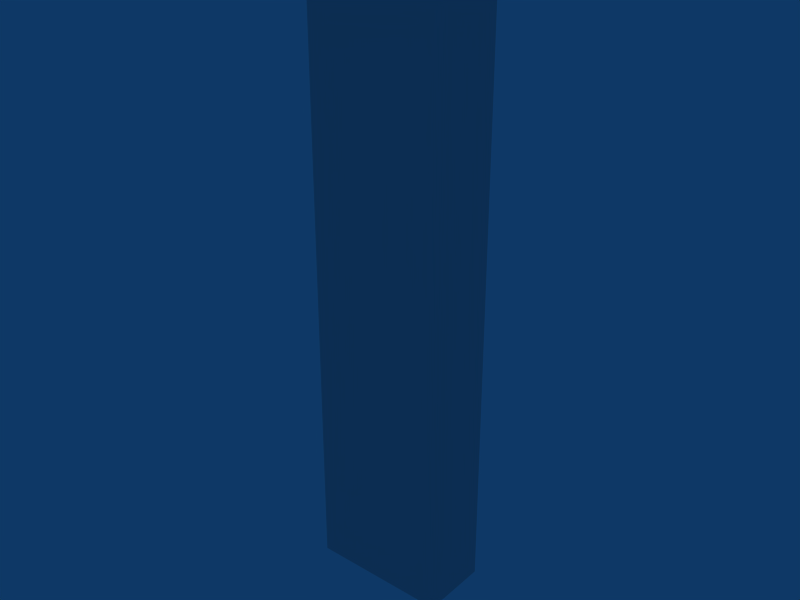 # Source: lead_pipe_001.blend  (saved by Blender 5.0.119; exported with 4.5.12 LTS)
import bpy
from mathutils import Matrix  # noqa: F401  (used for matrix-valued properties, if any)

bpy.ops.wm.read_factory_settings(use_empty=True)
scene = bpy.context.scene
scene.name = 'Scene'

# ---- collections
col_collection_1 = bpy.data.collections.new('Collection 1'); scene.collection.children.link(col_collection_1)

# ---- materials (node trees are filled in below, after node groups)
mat_lead_pipe_001_tex = bpy.data.materials.new('lead_pipe_001_tex')
mat_lead_pipe_001_tex.alpha_threshold = 0.0
mat_lead_pipe_001_tex.use_backface_culling_lightprobe_volume = False
mat_lead_pipe_001_tex.preview_render_type = 'FLAT'
mat_lead_pipe_001_tex.roughness = 0.5
mat_lead_pipe_001_tex.line_color = (0.0, 0.0, 0.0, 1.0)

# ---- material node trees
mat_lead_pipe_001_tex.use_nodes = True; mat_lead_pipe_001_tex.node_tree.nodes.clear()
_N = mat_lead_pipe_001_tex.node_tree.nodes; _L = mat_lead_pipe_001_tex.node_tree.links
n0 = _N.new('NodeFrame'); n0.name = 'Frame'; n0.location = (0, 0)
n0.label = 'Versioning: Use Nodes was removed'
n0.width = 150
n1 = _N.new('ShaderNodeOutputMaterial'); n1.name = 'Material Output'; n1.location = (480, 0)
n1.target = 'EEVEE'
n2 = _N.new('ShaderNodeBsdfPrincipled'); n2.name = 'Principled BSDF'; n2.location = (0, 0)
n3 = _N.new('ShaderNodeOutputMaterial'); n3.name = 'Material Output.001'; n3.location = (450, 0)
n3.target = 'CYCLES'
n4 = _N.new('ShaderNodeBsdfDiffuse'); n4.name = 'Diffuse BSDF'; n4.location = (0, 0)
n1.parent = n0
n2.parent = n0
n3.parent = n0
n4.parent = n0
_L.new(n2.outputs[0], n1.inputs[0])
_L.new(n4.outputs[0], n3.inputs[0])
n1.is_active_output = True

# ---- world
world_world = bpy.data.worlds.new('World'); scene.world = world_world
world_world.use_nodes = True; world_world.node_tree.nodes.clear()
_N = world_world.node_tree.nodes; _L = world_world.node_tree.links
n0 = _N.new('ShaderNodeOutputWorld'); n0.name = 'World Output'; n0.location = (280, 0)
n1 = _N.new('ShaderNodeBackground'); n1.name = 'Background'; n1.location = (0, 0)
n1.inputs[0].default_value = (0.05656, 0.2208, 0.4, 1.0)
n2 = _N.new('NodeFrame'); n2.name = 'Frame'; n2.location = (0, 0)
n2.label = 'Versioning: Use Nodes was removed'
n2.width = 150
n0.parent = n2
n1.parent = n2
_L.new(n1.outputs[0], n0.inputs[0])
n0.is_active_output = True
world_world.color = (0.05656, 0.2208, 0.4)
world_world.use_sun_shadow = False
world_world.sun_shadow_jitter_overblur = 0.0
world_world.cycles.sampling_method = 'MANUAL'
world_world.cycles.sample_map_resolution = 256

# ---- meshes
me_lead_pipe_001 = bpy.data.meshes.new('lead_pipe_001')
me_lead_pipe_001.from_pydata([(0.03534, 0.6542, 0.03608), (0.05029, 0.6542, -1.351e-07), (0.03534, 0.6542, -0.03608), (-0.0007339, 0.6542, -0.05102), (-0.03681, 0.6542, -0.03608), (-0.05175, 0.6542, -1.323e-07), (-0.03681, 0.6542, 0.03608), (-0.0007339, 0.6542, 0.05102), (0.03534, 0.6034, 0.03608), (0.05029, 0.6034, -1.06e-07), (0.03534, 0.6034, -0.03608), (-0.0007339, 0.6034, -0.05102), (-0.03681, 0.6034, -0.03608), (-0.05175, 0.6034, -1.036e-07), (-0.03681, 0.6034, 0.03608), (-0.0007338, 0.6034, 0.05102), (0.02993, 0.6542, 0.03066), (-0.0007339, 0.6542, 0.04337), (-0.0314, 0.6542, 0.03066), (-0.0441, 0.6542, -1.327e-07), (-0.0314, 0.6542, -0.03066), (-0.0007339, 0.6542, -0.04337), (0.02993, 0.6542, -0.03066), (0.04263, 0.6542, -1.351e-07), (0.07705, 0.7012, 0.03066), (0.07705, 0.7012, -0.03066), (0.07705, 0.7753, -1.298e-07), (0.07705, 0.7626, 0.03066), (0.07705, 0.7319, 0.04337), (0.07705, 0.7626, -0.03066), (0.07705, 0.7319, -0.04337), (0.07705, 0.6885, -1.358e-07), (0.07705, 0.6966, 0.03526), (0.07705, 0.682, -1.361e-07), (0.07705, 0.6966, -0.03526), (0.07705, 0.7319, -0.04987), (0.07705, 0.7672, -0.03526), (0.07705, 0.7818, -1.292e-07), (0.07705, 0.7672, 0.03526), (0.07705, 0.7319, 0.04987), (0.128, 0.6966, 0.03526), (0.128, 0.7319, 0.04987), (0.128, 0.7672, 0.03526), (0.128, 0.7818, -1.292e-07), (0.128, 0.7672, -0.03526), (0.128, 0.7319, -0.04987), (0.128, 0.6966, -0.03526), (0.128, 0.682, -1.361e-07), (0.05378, 0.6792, -1.354e-07), (0.0452, 0.6877, 0.03078), (0.0452, 0.6877, -0.03078), (0.02449, 0.7084, -0.04353), (0.003776, 0.7292, -0.03078), (-0.004803, 0.7377, -1.301e-07), (0.003776, 0.7292, 0.03078), (0.02449, 0.7084, 0.04353), (0.06596, 0.6861, -1.353e-07), (0.06119, 0.698, 0.03107), (0.06119, 0.698, -0.03107), (0.04965, 0.7266, -0.04394), (0.03811, 0.7552, -0.03107), (0.03333, 0.7671, -1.289e-07), (0.03811, 0.7552, 0.03107), (0.04965, 0.7266, 0.04393), (0.04473, 0.6664, -1.356e-07), (0.03305, 0.6712, 0.03086), (0.03305, 0.6712, -0.03086), (0.004864, 0.6825, -0.04364), (-0.02333, 0.6939, -0.03086), (-0.035, 0.6986, -1.316e-07), (-0.02333, 0.6939, 0.03086), (0.004864, 0.6825, 0.04364), (0.02993, 0.6034, 0.03066), (-0.0007338, 0.6034, 0.04337), (-0.0314, 0.6034, 0.03066), (-0.0441, 0.6034, -1.063e-07), (-0.0314, 0.6034, -0.03066), (-0.0007339, 0.6034, -0.04337), (0.02993, 0.6034, -0.03066), (0.04263, 0.6034, -1.083e-07), (0.02993, -0.1178, 0.03066), (0.04263, -0.1178, -1.623e-07), (0.02993, -0.1178, -0.03066), (-0.0007339, -0.1178, -0.04337), (-0.0314, -0.1178, -0.03066), (-0.0441, -0.1178, -1.602e-07), (-0.0314, -0.1178, 0.03066), (-0.0007338, -0.1178, 0.04337), (0.02533, -0.1178, 0.02606), (-0.0007339, -0.1178, 0.03686), (-0.0268, -0.1178, 0.02606), (-0.0376, -0.1178, -1.626e-07), (-0.0268, -0.1178, -0.02607), (-0.0007339, -0.1178, -0.03686), (0.02533, -0.1178, -0.02607), (0.03613, -0.1178, -1.643e-07), (0.02533, -0.08612, 0.02606), (0.03613, -0.08612, -1.643e-07), (0.02533, -0.08612, -0.02607), (-0.0007339, -0.08612, -0.03686), (-0.0268, -0.08612, -0.02607), (-0.0376, -0.08612, -1.626e-07), (-0.0268, -0.08612, 0.02606), (-0.0007339, -0.08612, 0.03686), (-0.0007339, -0.08612, -1.87e-07), (0.128, 0.7019, 0.02997), (0.128, 0.6895, -1.358e-07), (0.128, 0.7019, -0.02997), (0.128, 0.7319, -0.04239), (0.128, 0.7619, -0.02997), (0.128, 0.7743, -1.299e-07), (0.128, 0.7619, 0.02997), (0.128, 0.7319, 0.04239), (0.0875, 0.7019, 0.02997), (0.0875, 0.7319, 0.04239), (0.0875, 0.7619, 0.02997), (0.0875, 0.7743, -1.299e-07), (0.0875, 0.7619, -0.02997), (0.0875, 0.7319, -0.04239), (0.0875, 0.7019, -0.02997), (0.0875, 0.6895, -1.358e-07), (0.0875, 0.7319, -1.322e-07)], [], [(0, 8, 9, 1), (1, 9, 10, 2), (2, 10, 11, 3), (3, 11, 12, 4), (4, 12, 13, 5), (5, 13, 14, 6), (6, 14, 15, 7), (8, 0, 7, 15), (7, 0, 16, 17), (6, 7, 17, 18), (5, 6, 18, 19), (4, 5, 19, 20), (3, 4, 20, 21), (2, 3, 21, 22), (1, 2, 22, 23), (0, 1, 23, 16), (24, 31, 33, 32), (31, 25, 34, 33), (25, 30, 35, 34), (30, 29, 36, 35), (29, 26, 37, 36), (26, 27, 38, 37), (27, 28, 39, 38), (28, 24, 32, 39), (39, 32, 40, 41), (38, 39, 41, 42), (37, 38, 42, 43), (36, 37, 43, 44), (35, 36, 44, 45), (34, 35, 45, 46), (33, 34, 46, 47), (32, 33, 47, 40), (48, 56, 57, 49), (56, 31, 24, 57), (50, 58, 56, 48), (58, 25, 31, 56), (51, 59, 58, 50), (59, 30, 25, 58), (52, 60, 59, 51), (60, 29, 30, 59), (53, 61, 60, 52), (61, 26, 29, 60), (54, 62, 61, 53), (62, 27, 26, 61), (55, 63, 62, 54), (63, 28, 27, 62), (49, 57, 63, 55), (57, 24, 28, 63), (23, 64, 65, 16), (64, 48, 49, 65), (22, 66, 64, 23), (66, 50, 48, 64), (21, 67, 66, 22), (67, 51, 50, 66), (20, 68, 67, 21), (68, 52, 51, 67), (19, 69, 68, 20), (69, 53, 52, 68), (18, 70, 69, 19), (70, 54, 53, 69), (17, 71, 70, 18), (71, 55, 54, 70), (16, 65, 71, 17), (65, 49, 55, 71), (8, 15, 73, 72), (15, 14, 74, 73), (14, 13, 75, 74), (13, 12, 76, 75), (12, 11, 77, 76), (11, 10, 78, 77), (10, 9, 79, 78), (9, 8, 72, 79), (79, 72, 80, 81), (78, 79, 81, 82), (77, 78, 82, 83), (76, 77, 83, 84), (75, 76, 84, 85), (74, 75, 85, 86), (73, 74, 86, 87), (72, 73, 87, 80), (80, 87, 89, 88), (87, 86, 90, 89), (86, 85, 91, 90), (85, 84, 92, 91), (84, 83, 93, 92), (83, 82, 94, 93), (82, 81, 95, 94), (81, 80, 88, 95), (95, 88, 96, 97), (94, 95, 97, 98), (93, 94, 98, 99), (92, 93, 99, 100), (91, 92, 100, 101), (90, 91, 101, 102), (89, 90, 102, 103), (88, 89, 103, 96), (104, 97, 96), (104, 98, 97), (104, 99, 98), (104, 100, 99), (104, 101, 100), (104, 102, 101), (104, 103, 102), (104, 96, 103), (40, 47, 106, 105), (47, 46, 107, 106), (46, 45, 108, 107), (45, 44, 109, 108), (44, 43, 110, 109), (43, 42, 111, 110), (42, 41, 112, 111), (41, 40, 105, 112), (112, 105, 113, 114), (111, 112, 114, 115), (110, 111, 115, 116), (109, 110, 116, 117), (108, 109, 117, 118), (107, 108, 118, 119), (106, 107, 119, 120), (105, 106, 120, 113), (121, 114, 113), (121, 115, 114), (121, 116, 115), (121, 117, 116), (121, 118, 117), (121, 119, 118), (121, 120, 119), (121, 113, 120)])
_uv = me_lead_pipe_001.uv_layers.new(name='UVMap')
_uv.uv.foreach_set('vector', [0.4019, 0.1936, 0.4024, 0.1265, 0.454, 0.1267, 0.4534, 0.1942, 0.03776, 0.1926, 0.03834, 0.1251, 0.08988, 0.1258, 0.0893, 0.1929, 0.0893, 0.1929, 0.08988, 0.1258, 0.1413, 0.1259, 0.1407, 0.1936, 0.1407, 0.1936, 0.1413, 0.1259, 0.1933, 0.1258, 0.1932, 0.1939, 0.1932, 0.1939, 0.1933, 0.1258, 0.2458, 0.1255, 0.2459, 0.1939, 0.2459, 0.1939, 0.2458, 0.1255, 0.2985, 0.1254, 0.2984, 0.1936, 0.2984, 0.1936, 0.2985, 0.1254, 0.3511, 0.1258, 0.3505, 0.1934, 0.4024, 0.1265, 0.4019, 0.1936, 0.3505, 0.1934, 0.3511, 0.1258, 0.3505, 0.1934, 0.4019, 0.1936, 0.4019, 0.2033, 0.3508, 0.2035, 0.2984, 0.1936, 0.3505, 0.1934, 0.3508, 0.2035, 0.2988, 0.2038, 0.2459, 0.1939, 0.2984, 0.1936, 0.2988, 0.2038, 0.2463, 0.2041, 0.1932, 0.1939, 0.2459, 0.1939, 0.2463, 0.2041, 0.1935, 0.2041, 0.1407, 0.1936, 0.1932, 0.1939, 0.1935, 0.2041, 0.1409, 0.2037, 0.0893, 0.1929, 0.1407, 0.1936, 0.1409, 0.2037, 0.08974, 0.2026, 0.03776, 0.1926, 0.0893, 0.1929, 0.08974, 0.2026, 0.04195, 0.2027, 0.4019, 0.1936, 0.4534, 0.1942, 0.449, 0.2042, 0.4019, 0.2033, 0.9218, 0.7617, 0.9691, 0.7625, 0.9725, 0.7711, 0.9219, 0.7699, 0.567, 0.7625, 0.6138, 0.7617, 0.6141, 0.7699, 0.5636, 0.7711, 0.6138, 0.7617, 0.6641, 0.76, 0.6645, 0.7686, 0.6141, 0.7699, 0.6641, 0.76, 0.7158, 0.7588, 0.7161, 0.7674, 0.6645, 0.7686, 0.7158, 0.7588, 0.7678, 0.7584, 0.768, 0.7671, 0.7161, 0.7674, 0.7678, 0.7584, 0.8198, 0.7588, 0.8199, 0.7674, 0.768, 0.7671, 0.8198, 0.7588, 0.8714, 0.76, 0.8715, 0.7686, 0.8199, 0.7674, 0.8714, 0.76, 0.9218, 0.7617, 0.9219, 0.7699, 0.8715, 0.7686, 0.8715, 0.7686, 0.9219, 0.7699, 0.9203, 0.8373, 0.87, 0.8363, 0.8199, 0.7674, 0.8715, 0.7686, 0.87, 0.8363, 0.8192, 0.8358, 0.768, 0.7671, 0.8199, 0.7674, 0.8192, 0.8358, 0.768, 0.8356, 0.7161, 0.7674, 0.768, 0.7671, 0.768, 0.8356, 0.7169, 0.8358, 0.6645, 0.7686, 0.7161, 0.7674, 0.7169, 0.8358, 0.666, 0.8363, 0.6141, 0.7699, 0.6645, 0.7686, 0.666, 0.8363, 0.6158, 0.8373, 0.5636, 0.7711, 0.6141, 0.7699, 0.6158, 0.8373, 0.5653, 0.8387, 0.9219, 0.7699, 0.9725, 0.7711, 0.9708, 0.8387, 0.9203, 0.8373, 0.2492, 0.3112, 0.2624, 0.3254, 0.2286, 0.3604, 0.2094, 0.3389, 0.2624, 0.3254, 0.2746, 0.3351, 0.2485, 0.3737, 0.2286, 0.3604, 0.2097, 0.339, 0.2291, 0.3603, 0.2625, 0.3251, 0.2492, 0.3107, 0.2291, 0.3603, 0.2488, 0.3733, 0.2748, 0.335, 0.2625, 0.3251, 0.1719, 0.365, 0.1999, 0.397, 0.2291, 0.3603, 0.2097, 0.339, 0.1999, 0.397, 0.2327, 0.4165, 0.2488, 0.3733, 0.2291, 0.3603, 0.1374, 0.389, 0.1727, 0.4306, 0.1999, 0.397, 0.1719, 0.365, 0.1727, 0.4306, 0.2158, 0.459, 0.2327, 0.4165, 0.1999, 0.397, 0.1021, 0.4142, 0.1437, 0.4633, 0.1727, 0.4306, 0.1374, 0.389, 0.1437, 0.4633, 0.1929, 0.4975, 0.2158, 0.459, 0.1727, 0.4306, 0.1374, 0.3894, 0.1724, 0.4311, 0.1433, 0.4636, 0.1018, 0.4143, 0.1724, 0.4311, 0.2154, 0.4595, 0.1924, 0.4979, 0.1433, 0.4636, 0.1718, 0.3651, 0.1994, 0.3974, 0.1724, 0.4311, 0.1374, 0.3894, 0.1994, 0.3974, 0.2322, 0.4174, 0.2154, 0.4595, 0.1724, 0.4311, 0.2094, 0.3389, 0.2286, 0.3604, 0.1994, 0.3974, 0.1718, 0.3651, 0.2286, 0.3604, 0.2485, 0.3737, 0.2322, 0.4174, 0.1994, 0.3974, 0.2328, 0.2763, 0.2382, 0.2925, 0.1941, 0.3119, 0.1885, 0.2878, 0.2382, 0.2925, 0.2492, 0.3112, 0.2094, 0.3389, 0.1941, 0.3119, 0.1882, 0.2875, 0.194, 0.312, 0.2383, 0.292, 0.233, 0.2759, 0.194, 0.312, 0.2097, 0.339, 0.2492, 0.3107, 0.2383, 0.292, 0.1414, 0.2872, 0.1493, 0.3264, 0.194, 0.312, 0.1882, 0.2875, 0.1493, 0.3264, 0.1719, 0.365, 0.2097, 0.339, 0.194, 0.312, 0.09537, 0.2883, 0.1084, 0.3402, 0.1493, 0.3264, 0.1414, 0.2872, 0.1084, 0.3402, 0.1374, 0.389, 0.1719, 0.365, 0.1493, 0.3264, 0.05057, 0.2974, 0.06798, 0.357, 0.1084, 0.3402, 0.09537, 0.2883, 0.06798, 0.357, 0.1021, 0.4142, 0.1374, 0.389, 0.1084, 0.3402, 0.09579, 0.2881, 0.1086, 0.3402, 0.06789, 0.3568, 0.05071, 0.297, 0.1086, 0.3402, 0.1374, 0.3894, 0.1018, 0.4143, 0.06789, 0.3568, 0.1423, 0.2871, 0.1497, 0.3263, 0.1086, 0.3402, 0.09579, 0.2881, 0.1497, 0.3263, 0.1718, 0.3651, 0.1374, 0.3894, 0.1086, 0.3402, 0.1885, 0.2878, 0.1941, 0.3119, 0.1497, 0.3263, 0.1423, 0.2871, 0.1941, 0.3119, 0.2094, 0.3389, 0.1718, 0.3651, 0.1497, 0.3263, 0.4024, 0.1265, 0.3511, 0.1258, 0.3508, 0.1157, 0.402, 0.1168, 0.3511, 0.1258, 0.2985, 0.1254, 0.2982, 0.1152, 0.3508, 0.1157, 0.2985, 0.1254, 0.2458, 0.1255, 0.2455, 0.1153, 0.2982, 0.1152, 0.2458, 0.1255, 0.1933, 0.1258, 0.193, 0.1156, 0.2455, 0.1153, 0.1933, 0.1258, 0.1413, 0.1259, 0.1409, 0.1159, 0.193, 0.1156, 0.1413, 0.1259, 0.08988, 0.1258, 0.08985, 0.1161, 0.1409, 0.1159, 0.08988, 0.1258, 0.03834, 0.1251, 0.0427, 0.1152, 0.08985, 0.1161, 0.454, 0.1267, 0.4024, 0.1265, 0.402, 0.1168, 0.4498, 0.1167, 0.2914, 0.9876, 0.2589, 0.9561, 0.9443, 0.2502, 0.9768, 0.2818, 0.06399, 0.7668, 0.0315, 0.7353, 0.7169, 0.0294, 0.7494, 0.06095, 0.09648, 0.7984, 0.06399, 0.7668, 0.7494, 0.06095, 0.7819, 0.0925, 0.129, 0.8299, 0.09648, 0.7984, 0.7819, 0.0925, 0.8144, 0.124, 0.1615, 0.8615, 0.129, 0.8299, 0.8144, 0.124, 0.8468, 0.1556, 0.1939, 0.893, 0.1615, 0.8615, 0.8468, 0.1556, 0.8793, 0.1871, 0.2264, 0.9245, 0.1939, 0.893, 0.8793, 0.1871, 0.9118, 0.2187, 0.2589, 0.9561, 0.2264, 0.9245, 0.9118, 0.2187, 0.9443, 0.2502, 0.9443, 0.2502, 0.9118, 0.2187, 0.9177, 0.2122, 0.9499, 0.2438, 0.9118, 0.2187, 0.8793, 0.1871, 0.8853, 0.1806, 0.9177, 0.2122, 0.8793, 0.1871, 0.8468, 0.1556, 0.8528, 0.1491, 0.8853, 0.1806, 0.8468, 0.1556, 0.8144, 0.124, 0.8203, 0.1175, 0.8528, 0.1491, 0.8144, 0.124, 0.7819, 0.0925, 0.7878, 0.08599, 0.8203, 0.1175, 0.7819, 0.0925, 0.7494, 0.06095, 0.7552, 0.05481, 0.7878, 0.08599, 0.7494, 0.06095, 0.7169, 0.0294, 0.7257, 0.02568, 0.7552, 0.05481, 0.9768, 0.2818, 0.9443, 0.2502, 0.9499, 0.2438, 0.9803, 0.2728, 0.6468, 0.06492, 0.6082, 0.06492, 0.6082, 0.0216, 0.6468, 0.0216, 0.3766, 0.06492, 0.338, 0.06492, 0.338, 0.0216, 0.3766, 0.0216, 0.4152, 0.06492, 0.3766, 0.06492, 0.3766, 0.0216, 0.4152, 0.0216, 0.4538, 0.06492, 0.4152, 0.06492, 0.4152, 0.0216, 0.4538, 0.0216, 0.4924, 0.06492, 0.4538, 0.06492, 0.4538, 0.0216, 0.4924, 0.0216, 0.531, 0.06492, 0.4924, 0.06492, 0.4924, 0.0216, 0.531, 0.0216, 0.5696, 0.06492, 0.531, 0.06492, 0.531, 0.0216, 0.5696, 0.0216, 0.6082, 0.06492, 0.5696, 0.06492, 0.5696, 0.0216, 0.6082, 0.0216, 0.9199, 0.08404, 0.9199, 0.03361, 0.9555, 0.04838, 0.9199, 0.08404, 0.8842, 0.04838, 0.9199, 0.03361, 0.9199, 0.08404, 0.8695, 0.08404, 0.8842, 0.04838, 0.9199, 0.08404, 0.8842, 0.1197, 0.8695, 0.08404, 0.9199, 0.08404, 0.9199, 0.1345, 0.8842, 0.1197, 0.9199, 0.08404, 0.9555, 0.1197, 0.9199, 0.1345, 0.9199, 0.08404, 0.9703, 0.08404, 0.9555, 0.1197, 0.9199, 0.08404, 0.9555, 0.04838, 0.9703, 0.08404, 0.9203, 0.8373, 0.9708, 0.8387, 0.9663, 0.8484, 0.9202, 0.8467, 0.5653, 0.8387, 0.6158, 0.8373, 0.6165, 0.8468, 0.5697, 0.8484, 0.6158, 0.8373, 0.666, 0.8363, 0.6665, 0.8461, 0.6165, 0.8468, 0.666, 0.8363, 0.7169, 0.8358, 0.7173, 0.8457, 0.6665, 0.8461, 0.7169, 0.8358, 0.768, 0.8356, 0.7684, 0.8455, 0.7173, 0.8457, 0.768, 0.8356, 0.8192, 0.8358, 0.8194, 0.8457, 0.7684, 0.8455, 0.8192, 0.8358, 0.87, 0.8363, 0.8702, 0.8461, 0.8194, 0.8457, 0.87, 0.8363, 0.9203, 0.8373, 0.9202, 0.8467, 0.8702, 0.8461, 0.6822, 0.9166, 0.7266, 0.9166, 0.7266, 0.9719, 0.6822, 0.9719, 0.6378, 0.9166, 0.6822, 0.9166, 0.6822, 0.9719, 0.6378, 0.9719, 0.5934, 0.9166, 0.6378, 0.9166, 0.6378, 0.9719, 0.5934, 0.9719, 0.5491, 0.9166, 0.5934, 0.9166, 0.5934, 0.9719, 0.5491, 0.9719, 0.5047, 0.9166, 0.5491, 0.9166, 0.5491, 0.9719, 0.5047, 0.9719, 0.4603, 0.9166, 0.5047, 0.9166, 0.5047, 0.9719, 0.4603, 0.9719, 0.4159, 0.9166, 0.4603, 0.9166, 0.4603, 0.9719, 0.4159, 0.9719, 0.7266, 0.9166, 0.771, 0.9166, 0.771, 0.9719, 0.7266, 0.9719, 0.0902, 0.9166, 0.1482, 0.9166, 0.1312, 0.9576, 0.0902, 0.9166, 0.1312, 0.8756, 0.1482, 0.9166, 0.0902, 0.9166, 0.0902, 0.8586, 0.1312, 0.8756, 0.0902, 0.9166, 0.0492, 0.8756, 0.0902, 0.8586, 0.0902, 0.9166, 0.03221, 0.9166, 0.0492, 0.8756, 0.0902, 0.9166, 0.0492, 0.9576, 0.03221, 0.9166, 0.0902, 0.9166, 0.0902, 0.9746, 0.0492, 0.9576, 0.0902, 0.9166, 0.1312, 0.9576, 0.0902, 0.9746])
_ca = me_lead_pipe_001.color_attributes.new('Col', 'BYTE_COLOR', 'CORNER')
_ca.data.foreach_set('color', [1.0, 1.0, 1.0, 1.0, 1.0, 1.0, 1.0, 1.0, 1.0, 1.0, 1.0, 1.0, 1.0, 1.0, 1.0, 1.0, 1.0, 1.0, 1.0, 1.0, 1.0, 1.0, 1.0, 1.0, 1.0, 1.0, 1.0, 1.0, 1.0, 1.0, 1.0, 1.0, 1.0, 1.0, 1.0, 1.0, 1.0, 1.0, 1.0, 1.0, 1.0, 1.0, 1.0, 1.0, 1.0, 1.0, 1.0, 1.0, 1.0, 1.0, 1.0, 1.0, 1.0, 1.0, 1.0, 1.0, 1.0, 1.0, 1.0, 1.0, 1.0, 1.0, 1.0, 1.0, 1.0, 1.0, 1.0, 1.0, 1.0, 1.0, 1.0, 1.0, 1.0, 1.0, 1.0, 1.0, 1.0, 1.0, 1.0, 1.0, 1.0, 1.0, 1.0, 1.0, 1.0, 1.0, 1.0, 1.0, 1.0, 1.0, 1.0, 1.0, 1.0, 1.0, 1.0, 1.0, 1.0, 1.0, 1.0, 1.0, 1.0, 1.0, 1.0, 1.0, 1.0, 1.0, 1.0, 1.0, 1.0, 1.0, 1.0, 1.0, 1.0, 1.0, 1.0, 1.0, 1.0, 1.0, 1.0, 1.0, 1.0, 1.0, 1.0, 1.0, 1.0, 1.0, 1.0, 1.0, 1.0, 1.0, 1.0, 1.0, 1.0, 1.0, 1.0, 1.0, 1.0, 1.0, 1.0, 1.0, 1.0, 1.0, 1.0, 1.0, 1.0, 1.0, 1.0, 1.0, 1.0, 1.0, 1.0, 1.0, 1.0, 1.0, 1.0, 1.0, 1.0, 1.0, 1.0, 1.0, 1.0, 1.0, 1.0, 1.0, 1.0, 1.0, 1.0, 1.0, 1.0, 1.0, 1.0, 1.0, 1.0, 1.0, 1.0, 1.0, 1.0, 1.0, 1.0, 1.0, 1.0, 1.0, 1.0, 1.0, 1.0, 1.0, 1.0, 1.0, 1.0, 1.0, 1.0, 1.0, 1.0, 1.0, 1.0, 1.0, 1.0, 1.0, 1.0, 1.0, 1.0, 1.0, 1.0, 1.0, 1.0, 1.0, 1.0, 1.0, 1.0, 1.0, 1.0, 1.0, 1.0, 1.0, 1.0, 1.0, 1.0, 1.0, 1.0, 1.0, 1.0, 1.0, 1.0, 1.0, 1.0, 1.0, 1.0, 1.0, 1.0, 1.0, 1.0, 1.0, 1.0, 1.0, 1.0, 1.0, 1.0, 1.0, 1.0, 1.0, 1.0, 1.0, 1.0, 1.0, 1.0, 1.0, 1.0, 1.0, 1.0, 1.0, 1.0, 1.0, 1.0, 1.0, 1.0, 1.0, 1.0, 1.0, 1.0, 1.0, 1.0, 1.0, 1.0, 1.0, 1.0, 1.0, 1.0, 1.0, 1.0, 1.0, 1.0, 1.0, 1.0, 1.0, 1.0, 1.0, 1.0, 1.0, 1.0, 1.0, 1.0, 1.0, 1.0, 1.0, 1.0, 1.0, 1.0, 1.0, 1.0, 1.0, 1.0, 1.0, 1.0, 1.0, 1.0, 1.0, 1.0, 1.0, 1.0, 1.0, 1.0, 1.0, 1.0, 1.0, 1.0, 1.0, 1.0, 1.0, 1.0, 1.0, 1.0, 1.0, 1.0, 1.0, 1.0, 1.0, 1.0, 1.0, 1.0, 1.0, 1.0, 1.0, 1.0, 1.0, 1.0, 1.0, 1.0, 1.0, 1.0, 1.0, 1.0, 1.0, 1.0, 1.0, 1.0, 1.0, 1.0, 1.0, 1.0, 1.0, 1.0, 1.0, 1.0, 1.0, 1.0, 1.0, 1.0, 1.0, 1.0, 1.0, 1.0, 1.0, 1.0, 1.0, 1.0, 1.0, 1.0, 1.0, 1.0, 1.0, 1.0, 1.0, 1.0, 1.0, 1.0, 1.0, 1.0, 1.0, 1.0, 1.0, 1.0, 1.0, 1.0, 1.0, 1.0, 1.0, 1.0, 1.0, 1.0, 1.0, 1.0, 1.0, 1.0, 1.0, 1.0, 1.0, 1.0, 1.0, 1.0, 1.0, 1.0, 1.0, 1.0, 1.0, 1.0, 1.0, 1.0, 1.0, 1.0, 1.0, 1.0, 1.0, 1.0, 1.0, 1.0, 1.0, 1.0, 1.0, 1.0, 1.0, 1.0, 1.0, 1.0, 1.0, 1.0, 1.0, 1.0, 1.0, 1.0, 1.0, 1.0, 1.0, 1.0, 1.0, 1.0, 1.0, 1.0, 1.0, 1.0, 1.0, 1.0, 1.0, 1.0, 1.0, 1.0, 1.0, 1.0, 1.0, 1.0, 1.0, 1.0, 1.0, 1.0, 1.0, 1.0, 1.0, 1.0, 1.0, 1.0, 1.0, 1.0, 1.0, 1.0, 1.0, 1.0, 1.0, 1.0, 1.0, 1.0, 1.0, 1.0, 1.0, 1.0, 1.0, 1.0, 1.0, 1.0, 1.0, 1.0, 1.0, 1.0, 1.0, 1.0, 1.0, 1.0, 1.0, 1.0, 1.0, 1.0, 1.0, 1.0, 1.0, 1.0, 1.0, 1.0, 1.0, 1.0, 1.0, 1.0, 1.0, 1.0, 1.0, 1.0, 1.0, 1.0, 1.0, 1.0, 1.0, 1.0, 1.0, 1.0, 1.0, 1.0, 1.0, 1.0, 1.0, 1.0, 1.0, 1.0, 1.0, 1.0, 1.0, 1.0, 1.0, 1.0, 1.0, 1.0, 1.0, 1.0, 1.0, 1.0, 1.0, 1.0, 1.0, 1.0, 1.0, 1.0, 1.0, 1.0, 1.0, 1.0, 1.0, 1.0, 1.0, 1.0, 1.0, 1.0, 1.0, 1.0, 1.0, 1.0, 1.0, 1.0, 1.0, 1.0, 1.0, 1.0, 1.0, 1.0, 1.0, 1.0, 1.0, 1.0, 1.0, 1.0, 1.0, 1.0, 1.0, 1.0, 1.0, 1.0, 1.0, 1.0, 1.0, 1.0, 1.0, 1.0, 1.0, 1.0, 1.0, 1.0, 1.0, 1.0, 1.0, 1.0, 1.0, 1.0, 1.0, 1.0, 1.0, 1.0, 1.0, 1.0, 1.0, 1.0, 1.0, 1.0, 1.0, 1.0, 1.0, 1.0, 1.0, 1.0, 1.0, 1.0, 1.0, 1.0, 1.0, 1.0, 1.0, 1.0, 1.0, 1.0, 1.0, 1.0, 1.0, 1.0, 1.0, 1.0, 1.0, 1.0, 1.0, 1.0, 1.0, 1.0, 1.0, 1.0, 1.0, 1.0, 1.0, 1.0, 1.0, 1.0, 1.0, 1.0, 1.0, 1.0, 1.0, 1.0, 1.0, 1.0, 1.0, 1.0, 1.0, 1.0, 1.0, 1.0, 1.0, 1.0, 1.0, 1.0, 1.0, 1.0, 1.0, 1.0, 1.0, 1.0, 1.0, 1.0, 1.0, 1.0, 1.0, 1.0, 1.0, 1.0, 1.0, 1.0, 1.0, 1.0, 1.0, 1.0, 1.0, 1.0, 1.0, 1.0, 1.0, 1.0, 1.0, 1.0, 1.0, 1.0, 1.0, 1.0, 1.0, 1.0, 1.0, 1.0, 1.0, 1.0, 1.0, 1.0, 1.0, 1.0, 1.0, 1.0, 1.0, 1.0, 1.0, 1.0, 1.0, 1.0, 1.0, 1.0, 1.0, 1.0, 1.0, 1.0, 1.0, 1.0, 1.0, 1.0, 1.0, 1.0, 1.0, 1.0, 1.0, 1.0, 1.0, 1.0, 1.0, 1.0, 1.0, 1.0, 1.0, 1.0, 1.0, 1.0, 1.0, 1.0, 1.0, 1.0, 1.0, 1.0, 1.0, 1.0, 1.0, 1.0, 1.0, 1.0, 1.0, 1.0, 1.0, 1.0, 1.0, 1.0, 1.0, 1.0, 1.0, 1.0, 1.0, 1.0, 1.0, 1.0, 1.0, 1.0, 1.0, 1.0, 1.0, 1.0, 1.0, 1.0, 1.0, 1.0, 1.0, 1.0, 1.0, 1.0, 1.0, 1.0, 1.0, 1.0, 1.0, 1.0, 1.0, 1.0, 1.0, 1.0, 1.0, 1.0, 1.0, 1.0, 1.0, 1.0, 1.0, 1.0, 1.0, 1.0, 1.0, 1.0, 1.0, 1.0, 1.0, 1.0, 1.0, 1.0, 1.0, 1.0, 1.0, 1.0, 1.0, 1.0, 1.0, 1.0, 1.0, 1.0, 1.0, 1.0, 1.0, 1.0, 1.0, 1.0, 1.0, 1.0, 1.0, 1.0, 1.0, 1.0, 1.0, 1.0, 1.0, 1.0, 1.0, 1.0, 1.0, 1.0, 1.0, 1.0, 1.0, 1.0, 1.0, 1.0, 1.0, 1.0, 1.0, 1.0, 1.0, 1.0, 1.0, 1.0, 1.0, 1.0, 1.0, 1.0, 1.0, 1.0, 1.0, 1.0, 1.0, 1.0, 1.0, 1.0, 1.0, 1.0, 1.0, 1.0, 1.0, 1.0, 1.0, 1.0, 1.0, 1.0, 1.0, 1.0, 1.0, 1.0, 1.0, 1.0, 1.0, 1.0, 1.0, 1.0, 1.0, 1.0, 1.0, 1.0, 1.0, 1.0, 1.0, 1.0, 1.0, 1.0, 1.0, 1.0, 1.0, 1.0, 1.0, 1.0, 1.0, 1.0, 1.0, 1.0, 1.0, 1.0, 1.0, 1.0, 1.0, 1.0, 1.0, 1.0, 1.0, 1.0, 1.0, 1.0, 1.0, 1.0, 1.0, 1.0, 1.0, 1.0, 1.0, 1.0, 1.0, 1.0, 1.0, 1.0, 1.0, 1.0, 1.0, 1.0, 1.0, 1.0, 1.0, 1.0, 1.0, 1.0, 1.0, 1.0, 1.0, 1.0, 1.0, 1.0, 1.0, 1.0, 1.0, 1.0, 1.0, 1.0, 1.0, 1.0, 1.0, 1.0, 1.0, 1.0, 1.0, 1.0, 1.0, 1.0, 1.0, 1.0, 1.0, 1.0, 1.0, 1.0, 1.0, 1.0, 1.0, 1.0, 1.0, 1.0, 1.0, 1.0, 1.0, 1.0, 1.0, 1.0, 1.0, 1.0, 1.0, 1.0, 1.0, 1.0, 1.0, 1.0, 1.0, 1.0, 1.0, 1.0, 1.0, 1.0, 1.0, 1.0, 1.0, 1.0, 1.0, 1.0, 1.0, 1.0, 1.0, 1.0, 1.0, 1.0, 1.0, 1.0, 1.0, 1.0, 1.0, 1.0, 1.0, 1.0, 1.0, 1.0, 1.0, 1.0, 1.0, 1.0, 1.0, 1.0, 1.0, 1.0, 1.0, 1.0, 1.0, 1.0, 1.0, 1.0, 1.0, 1.0, 1.0, 1.0, 1.0, 1.0, 1.0, 1.0, 1.0, 1.0, 1.0, 1.0, 1.0, 1.0, 1.0, 1.0, 1.0, 1.0, 1.0, 1.0, 1.0, 1.0, 1.0, 1.0, 1.0, 1.0, 1.0, 1.0, 1.0, 1.0, 1.0, 1.0, 1.0, 1.0, 1.0, 1.0, 1.0, 1.0, 1.0, 1.0, 1.0, 1.0, 1.0, 1.0, 1.0, 1.0, 1.0, 1.0, 1.0, 1.0, 1.0, 1.0, 1.0, 1.0, 1.0, 1.0, 1.0, 1.0, 1.0, 1.0, 1.0, 1.0, 1.0, 1.0, 1.0, 1.0, 1.0, 1.0, 1.0, 1.0, 1.0, 1.0, 1.0, 1.0, 1.0, 1.0, 1.0, 1.0, 1.0, 1.0, 1.0, 1.0, 1.0, 1.0, 1.0, 1.0, 1.0, 1.0, 1.0, 1.0, 1.0, 1.0, 1.0, 1.0, 1.0, 1.0, 1.0, 1.0, 1.0, 1.0, 1.0, 1.0, 1.0, 1.0, 1.0, 1.0, 1.0, 1.0, 1.0, 1.0, 1.0, 1.0, 1.0, 1.0, 1.0, 1.0, 1.0, 1.0, 1.0, 1.0, 1.0, 1.0, 1.0, 1.0, 1.0, 1.0, 1.0, 1.0, 1.0, 1.0, 1.0, 1.0, 1.0, 1.0, 1.0, 1.0, 1.0, 1.0, 1.0, 1.0, 1.0, 1.0, 1.0, 1.0, 1.0, 1.0, 1.0, 1.0, 1.0, 1.0, 1.0, 1.0, 1.0, 1.0, 1.0, 1.0, 1.0, 1.0, 1.0, 1.0, 1.0, 1.0, 1.0, 1.0, 1.0, 1.0, 1.0, 1.0, 1.0, 1.0, 1.0, 1.0, 1.0, 1.0, 1.0, 1.0, 1.0, 1.0, 1.0, 1.0, 1.0, 1.0, 1.0, 1.0, 1.0, 1.0, 1.0, 1.0, 1.0, 1.0, 1.0, 1.0, 1.0, 1.0, 1.0, 1.0, 1.0, 1.0, 1.0, 1.0, 1.0, 1.0, 1.0, 1.0, 1.0, 1.0, 1.0, 1.0, 1.0, 1.0, 1.0, 1.0, 1.0, 1.0, 1.0, 1.0, 1.0, 1.0, 1.0, 1.0, 1.0, 1.0, 1.0, 1.0, 1.0, 1.0, 1.0, 1.0, 1.0, 1.0, 1.0, 1.0, 1.0, 1.0, 1.0, 1.0, 1.0, 1.0, 1.0, 1.0, 1.0, 1.0, 1.0, 1.0, 1.0, 1.0, 1.0, 1.0, 1.0, 1.0, 1.0, 1.0, 1.0, 1.0, 1.0, 1.0, 1.0, 1.0, 1.0, 1.0, 1.0, 1.0, 1.0, 1.0, 1.0, 1.0, 1.0, 1.0, 1.0, 1.0, 1.0, 1.0, 1.0, 1.0, 1.0, 1.0, 1.0, 1.0, 1.0, 1.0, 1.0, 1.0, 1.0, 1.0, 1.0, 1.0, 1.0, 1.0, 1.0, 1.0, 1.0, 1.0, 1.0, 1.0, 1.0, 1.0, 1.0, 1.0, 1.0, 1.0, 1.0, 1.0, 1.0, 1.0, 1.0, 1.0, 1.0, 1.0, 1.0, 1.0, 1.0, 1.0, 1.0, 1.0, 1.0, 1.0, 1.0, 1.0, 1.0, 1.0, 1.0, 1.0, 1.0, 1.0, 1.0, 1.0, 1.0, 1.0, 1.0, 1.0, 1.0, 1.0, 1.0, 1.0, 1.0, 1.0, 1.0, 1.0, 1.0, 1.0, 1.0, 1.0, 1.0, 1.0, 1.0, 1.0, 1.0, 1.0, 1.0, 1.0, 1.0, 1.0, 1.0, 1.0, 1.0, 1.0, 1.0, 1.0, 1.0, 1.0, 1.0, 1.0, 1.0, 1.0, 1.0, 1.0, 1.0, 1.0, 1.0, 1.0, 1.0, 1.0, 1.0, 1.0, 1.0, 1.0, 1.0, 1.0, 1.0, 1.0, 1.0, 1.0, 1.0, 1.0, 1.0, 1.0, 1.0, 1.0, 1.0, 1.0, 1.0, 1.0, 1.0, 1.0, 1.0, 1.0, 1.0, 1.0, 1.0, 1.0, 1.0, 1.0, 1.0, 1.0, 1.0, 1.0, 1.0, 1.0, 1.0, 1.0, 1.0, 1.0, 1.0, 1.0, 1.0, 1.0, 1.0, 1.0, 1.0, 1.0, 1.0, 1.0, 1.0, 1.0, 1.0, 1.0, 1.0, 1.0, 1.0, 1.0, 1.0, 1.0, 1.0, 1.0, 1.0, 1.0, 1.0, 1.0, 1.0, 1.0, 1.0, 1.0, 1.0, 1.0, 1.0, 1.0, 1.0, 1.0, 1.0, 1.0, 1.0, 1.0, 1.0, 1.0, 1.0, 1.0, 1.0, 1.0, 1.0, 1.0, 1.0, 1.0, 1.0, 1.0, 1.0, 1.0, 1.0, 1.0, 1.0, 1.0, 1.0, 1.0, 1.0, 1.0, 1.0, 1.0, 1.0, 1.0, 1.0, 1.0, 1.0, 1.0, 1.0, 1.0, 1.0, 1.0, 1.0, 1.0, 1.0, 1.0, 1.0, 1.0, 1.0, 1.0, 1.0, 1.0, 1.0, 1.0, 1.0, 1.0, 1.0, 1.0, 1.0, 1.0, 1.0, 1.0, 1.0, 1.0, 1.0, 1.0, 1.0, 1.0, 1.0, 1.0, 1.0, 1.0, 1.0, 1.0, 1.0, 1.0, 1.0, 1.0, 1.0, 1.0, 1.0, 1.0, 1.0, 1.0, 1.0, 1.0, 1.0, 1.0, 1.0, 1.0, 1.0, 1.0, 1.0, 1.0, 1.0, 1.0, 1.0, 1.0, 1.0, 1.0, 1.0, 1.0, 1.0, 1.0, 1.0, 1.0, 1.0, 1.0, 1.0, 1.0, 1.0, 1.0, 1.0, 1.0, 1.0, 1.0, 1.0, 1.0, 1.0, 1.0, 1.0, 1.0, 1.0, 1.0, 1.0, 1.0, 1.0, 1.0, 1.0, 1.0, 1.0, 1.0, 1.0, 1.0, 1.0, 1.0, 1.0, 1.0, 1.0, 1.0, 1.0, 1.0, 1.0, 1.0, 1.0, 1.0, 1.0, 1.0, 1.0, 1.0, 1.0, 1.0, 1.0, 1.0, 1.0, 1.0, 1.0, 1.0, 1.0, 1.0, 1.0, 1.0, 1.0, 1.0, 1.0, 1.0, 1.0, 1.0, 1.0, 1.0, 1.0, 1.0, 1.0, 1.0, 1.0, 1.0, 1.0, 1.0, 1.0, 1.0, 1.0, 1.0, 1.0, 1.0, 1.0, 1.0, 1.0, 1.0, 1.0, 1.0, 1.0, 1.0, 1.0, 1.0, 1.0, 1.0, 1.0, 1.0, 1.0, 1.0, 1.0, 1.0, 1.0, 1.0, 1.0, 1.0, 1.0, 1.0, 1.0, 1.0, 1.0, 1.0, 1.0, 1.0, 1.0, 1.0, 1.0, 1.0, 1.0, 1.0, 1.0, 1.0, 1.0, 1.0, 1.0, 1.0, 1.0, 1.0, 1.0, 1.0, 1.0, 1.0, 1.0, 1.0, 1.0, 1.0, 1.0, 1.0, 1.0, 1.0, 1.0, 1.0, 1.0, 1.0, 1.0, 1.0, 1.0, 1.0, 1.0, 1.0, 1.0, 1.0, 1.0, 1.0, 1.0, 1.0, 1.0, 1.0, 1.0, 1.0, 1.0, 1.0, 1.0, 1.0, 1.0, 1.0, 1.0, 1.0, 1.0, 1.0, 1.0, 1.0, 1.0, 1.0, 1.0, 1.0, 1.0, 1.0, 1.0, 1.0, 1.0, 1.0, 1.0, 1.0, 1.0, 1.0, 1.0, 1.0, 1.0, 1.0, 1.0, 1.0, 1.0, 1.0, 1.0, 1.0, 1.0, 1.0, 1.0, 1.0, 1.0, 1.0, 1.0, 1.0, 1.0, 1.0, 1.0, 1.0, 1.0, 1.0, 1.0, 1.0, 1.0, 1.0, 1.0, 1.0, 1.0, 1.0, 1.0, 1.0, 1.0, 1.0, 1.0, 1.0, 1.0, 1.0, 1.0, 1.0, 1.0, 1.0, 1.0, 1.0, 1.0, 1.0, 1.0, 1.0, 1.0, 1.0, 1.0, 1.0, 1.0, 1.0, 1.0, 1.0, 1.0, 1.0, 1.0, 1.0, 1.0, 1.0, 1.0, 1.0, 1.0, 1.0, 1.0, 1.0, 1.0, 1.0, 1.0, 1.0, 1.0, 1.0, 1.0, 1.0, 1.0, 1.0, 1.0, 1.0, 1.0, 1.0, 1.0, 1.0, 1.0, 1.0, 1.0, 1.0, 1.0, 1.0, 1.0, 1.0, 1.0, 1.0, 1.0, 1.0, 1.0, 1.0, 1.0, 1.0, 1.0, 1.0, 1.0, 1.0, 1.0, 1.0, 1.0, 1.0, 1.0, 1.0, 1.0, 1.0, 1.0, 1.0, 1.0, 1.0, 1.0, 1.0, 1.0, 1.0, 1.0, 1.0, 1.0, 1.0, 1.0, 1.0, 1.0, 1.0, 1.0, 1.0, 1.0, 1.0, 1.0, 1.0, 1.0, 1.0, 1.0, 1.0, 1.0, 1.0, 1.0, 1.0, 1.0, 1.0, 1.0, 1.0, 1.0, 1.0, 1.0, 1.0, 1.0, 1.0, 1.0, 1.0, 1.0, 1.0, 1.0, 1.0, 1.0, 1.0, 1.0, 1.0, 1.0, 1.0, 1.0, 1.0, 1.0, 1.0, 1.0, 1.0, 1.0, 1.0, 1.0, 1.0, 1.0, 1.0, 1.0, 1.0, 1.0, 1.0, 1.0, 1.0, 1.0, 1.0, 1.0, 1.0, 1.0, 1.0, 1.0, 1.0, 1.0, 1.0, 1.0, 1.0, 1.0, 1.0, 1.0, 1.0, 1.0, 1.0, 1.0, 1.0, 1.0, 1.0, 1.0, 1.0, 1.0, 1.0, 1.0, 1.0, 1.0, 1.0, 1.0, 1.0, 1.0, 1.0, 1.0, 1.0, 1.0, 1.0, 1.0, 1.0, 1.0, 1.0, 1.0, 1.0, 1.0, 1.0, 1.0, 1.0, 1.0, 1.0, 1.0, 1.0, 1.0, 1.0, 1.0, 1.0, 1.0, 1.0, 1.0, 1.0, 1.0, 1.0, 1.0, 1.0, 1.0])
me_lead_pipe_001.materials.append(mat_lead_pipe_001_tex)
me_lead_pipe_001.use_remesh_preserve_volume = False
me_lead_pipe_001.use_remesh_preserve_attributes = False
me_lead_pipe_001.use_mirror_vertex_groups = False
me_lead_pipe_001.update()
me_colmesh0 = bpy.data.meshes.new('ColMesh0')
me_colmesh0.from_pydata([(0.1423, 0.8116, -0.05479), (0.1423, -0.1422, -0.05479), (-0.08002, -0.1422, -0.05479), (-0.08002, 0.8116, -0.05479), (0.1423, 0.8116, 0.05479), (0.1423, -0.1422, 0.05479), (-0.08002, -0.1422, 0.05479), (-0.08002, 0.8116, 0.05479)], [], [(0, 1, 2, 3), (4, 7, 6, 5), (0, 4, 5, 1), (1, 5, 6, 2), (2, 6, 7, 3), (4, 0, 3, 7)])
me_colmesh0.use_remesh_preserve_volume = False
me_colmesh0.use_remesh_preserve_attributes = False
me_colmesh0.use_mirror_vertex_groups = False
me_colmesh0.update()

# ---- objects
ob_lead_pipe_001 = bpy.data.objects.new('lead_pipe_001', me_lead_pipe_001)
ob_colmesh0 = bpy.data.objects.new('ColMesh0', me_colmesh0)

# ---- transforms, parenting, visibility, modifiers, constraints
ob_lead_pipe_001.location = (0.01968, 3.553e-15, 0.0)
ob_lead_pipe_001.rotation_euler = (1.571, -0.0, -0.0)
ob_lead_pipe_001.lock_rotations_4d = False
ob_lead_pipe_001.empty_display_type = 'ARROWS'
ob_lead_pipe_001.color = (0.0, 0.0, 0.0, 1.0)
ob_lead_pipe_001.lineart.crease_threshold = 0.0
ob_colmesh0.location = (0.01968, 3.553e-15, 0.0)
ob_colmesh0.rotation_euler = (1.571, -0.0, -0.0)
ob_colmesh0.lock_rotations_4d = False
ob_colmesh0.empty_display_type = 'ARROWS'
ob_colmesh0.color = (0.0, 0.0, 0.0, 1.0)
ob_colmesh0.lineart.crease_threshold = 0.0

# ---- collection membership
col_collection_1.objects.link(ob_lead_pipe_001)
col_collection_1.objects.link(ob_colmesh0)

# ---- scene / render settings (as saved in the file)
scene.frame_start = 1; scene.frame_end = 250; scene.frame_set(1)
scene.render.engine = 'BLENDER_EEVEE_NEXT'
scene.render.image_settings.file_format = 'JPEG'
scene.render.image_settings.color_mode = 'RGB'
scene.render.image_settings.compression = 90
scene.render.resolution_x = 800
scene.render.resolution_y = 600
scene.render.pixel_aspect_x = 100.0
scene.render.pixel_aspect_y = 100.0
scene.render.fps = 25
scene.render.dither_intensity = 0.0
scene.render.use_compositing = False
scene.render.use_sequencer = False
scene.render.bake_bias = 0.0
scene.render.bake_samples = 0
scene.render.use_stamp_time = False
scene.render.use_stamp_date = False
scene.render.use_stamp_frame = False
scene.render.use_stamp_camera = False
scene.render.use_stamp_scene = False
scene.render.use_stamp_filename = False
scene.render.use_stamp_render_time = False
scene.render.stamp_font_size = 0
scene.cycles.use_denoising = False
scene.cycles.samples = 10
scene.cycles.sampling_pattern = 'TABULATED_SOBOL'
scene.cycles.light_sampling_threshold = 0.0
scene.cycles.use_adaptive_sampling = False
scene.cycles.use_light_tree = False
scene.cycles.blur_glossy = 0.0
scene.cycles.volume_bounces = 1
scene.cycles.pixel_filter_type = 'GAUSSIAN'
scene.cycles.sample_clamp_indirect = 0.0
scene.view_settings.view_transform = 'Raw'
bpy.context.view_layer.update()

# ---- added for rendering (the .blend has no active camera): camera
cam_auto = bpy.data.cameras.new('AutoCamera')
cam_auto.lens = 50.0
cam_auto.sensor_width = 36.0
cam_auto.clip_end = 1000.0
ob_auto_camera = bpy.data.objects.new('AutoCamera', cam_auto)
scene.collection.objects.link(ob_auto_camera)
ob_auto_camera.location = (0.962637, -1.09419, 1.06414)
ob_auto_camera.rotation_euler = (1.09748, -7.21219e-08, 0.694738)
scene.camera = ob_auto_camera
bpy.context.view_layer.update()
